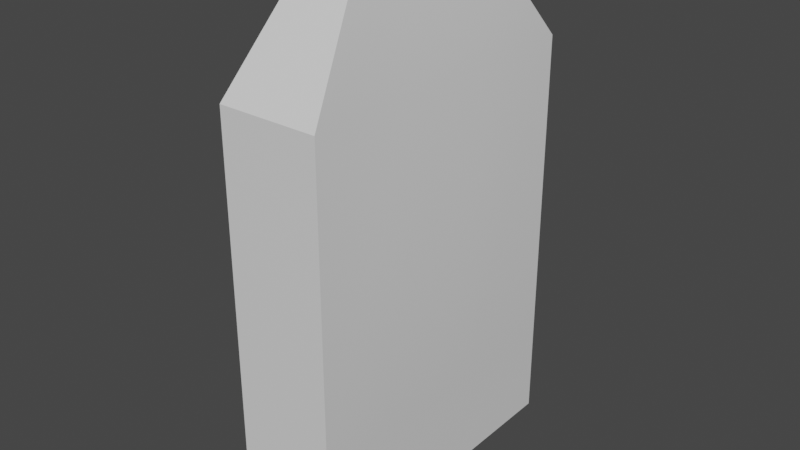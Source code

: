 # Source: door.blend  (saved by Blender 3.3.6; exported with 4.5.12 LTS)
import bpy
from mathutils import Matrix  # noqa: F401  (used for matrix-valued properties, if any)

bpy.ops.wm.read_factory_settings(use_empty=True)
scene = bpy.context.scene
scene.name = 'Scene'

# ---- collections
col_collection = bpy.data.collections.new('Collection'); scene.collection.children.link(col_collection)

# ---- materials (node trees are filled in below, after node groups)
mat_material = bpy.data.materials.new('Material')
mat_material.alpha_threshold = 0.0
mat_material.use_transparent_shadow = False
mat_material.roughness = 0.5
mat_material.line_color = (0.0, 0.0, 0.0, 1.0)

# ---- node groups
ng_auto_smooth = bpy.data.node_groups.new('Auto Smooth', 'GeometryNodeTree')
_s = ng_auto_smooth.interface.new_socket(name='Geometry', in_out='OUTPUT', socket_type='NodeSocketGeometry')
_s = ng_auto_smooth.interface.new_socket(name='Geometry', in_out='INPUT', socket_type='NodeSocketGeometry')
_s = ng_auto_smooth.interface.new_socket(name='Angle', in_out='INPUT', socket_type='NodeSocketFloat')
_s.subtype = 'ANGLE'
_s.min_value = 0.0
_s.max_value = 3.142
ng_auto_smooth.is_modifier = True
_N = ng_auto_smooth.nodes; _L = ng_auto_smooth.links
n0 = _N.new('NodeGroupOutput'); n0.name = 'Group Output'; n0.location = (480, -100)
n1 = _N.new('NodeGroupInput'); n1.name = 'Group Input'; n1.location = (-420, -300)
n2 = _N.new('NodeGroupInput'); n2.name = 'Group Input.001'; n2.location = (-60, -100)
n3 = _N.new('GeometryNodeSetShadeSmooth'); n3.name = 'Set Shade Smooth'; n3.location = (120, -100)
n3.domain = 'EDGE'
n4 = _N.new('GeometryNodeSetShadeSmooth'); n4.name = 'Set Shade Smooth.001'; n4.location = (300, -100)
n5 = _N.new('GeometryNodeInputMeshEdgeAngle'); n5.name = 'Edge Angle'; n5.location = (-420, -220)
n6 = _N.new('GeometryNodeInputEdgeSmooth'); n6.name = 'Is Edge Smooth'; n6.location = (-60, -160)
n7 = _N.new('GeometryNodeInputShadeSmooth'); n7.name = 'Is Face Smooth'; n7.location = (-240, -340)
n8 = _N.new('FunctionNodeBooleanMath'); n8.name = 'Boolean Math'; n8.location = (-60, -220)
n9 = _N.new('FunctionNodeCompare'); n9.name = 'Compare'; n9.location = (-240, -180)
n9.operation = 'LESS_EQUAL'
_L.new(n5.outputs[0], n9.inputs[0])
_L.new(n4.outputs[0], n0.inputs[0])
_L.new(n1.outputs[1], n9.inputs[1])
_L.new(n9.outputs[0], n8.inputs[0])
_L.new(n7.outputs[0], n8.inputs[1])
_L.new(n2.outputs[0], n3.inputs[0])
_L.new(n6.outputs[0], n3.inputs[1])
_L.new(n3.outputs[0], n4.inputs[0])
_L.new(n8.outputs[0], n3.inputs[2])
n0.is_active_output = True

# ---- material node trees
mat_material.use_nodes = True; mat_material.node_tree.nodes.clear()
_N = mat_material.node_tree.nodes; _L = mat_material.node_tree.links
n0 = _N.new('ShaderNodeOutputMaterial'); n0.name = 'Material Output'; n0.location = (300, 300)
n1 = _N.new('ShaderNodeBsdfPrincipled'); n1.name = 'Principled BSDF'; n1.location = (10, 300)
n1.distribution = 'GGX'
n1.subsurface_method = 'RANDOM_WALK_SKIN'
n1.inputs[3].default_value = 1.45
n1.inputs[27].default_value = (0.0, 0.0, 0.0, 1.0)
n1.inputs[28].default_value = 1.0
_L.new(n1.outputs[0], n0.inputs[0])
n0.is_active_output = True

# ---- world
world_world = bpy.data.worlds.new('World'); scene.world = world_world
world_world.use_nodes = True; world_world.node_tree.nodes.clear()
_N = world_world.node_tree.nodes; _L = world_world.node_tree.links
n0 = _N.new('ShaderNodeOutputWorld'); n0.name = 'World Output'; n0.location = (300, 300)
n1 = _N.new('ShaderNodeBackground'); n1.name = 'Background'; n1.location = (10, 300)
n1.inputs[0].default_value = (0.05088, 0.05088, 0.05088, 1.0)
_L.new(n1.outputs[0], n0.inputs[0])
n0.is_active_output = True
world_world.color = (0.05088, 0.05088, 0.05088)
world_world.use_sun_shadow = False
world_world.sun_shadow_jitter_overblur = 0.0

# ---- meshes
me_cube = bpy.data.meshes.new('Cube')
me_cube.from_pydata([(0.6893, 0.6893, 0.6893), (0.6893, 0.6893, -0.6893), (0.6893, -0.6893, 0.6893), (0.6893, -0.6893, -0.6893), (-0.6893, 0.6893, 0.6893), (-0.6893, 0.6893, -0.6893), (-0.6893, -0.6893, 0.6893), (-0.6893, -0.6893, -0.6893), (0.6893, 2.199, -0.6893), (-0.6893, 2.199, -0.6893), (0.6893, 2.199, 0.6893), (-0.6893, 2.199, 0.6893), (-0.6893, -2.077, -0.6893), (-0.6893, -2.077, 0.6893), (0.6893, -2.077, 0.6893), (0.6893, -2.077, -0.6893), (0.6893, -0.6893, 4.928), (-0.6893, -0.6893, 4.928), (0.6893, 0.6893, 4.928), (-0.6893, 0.6893, 4.928), (-0.6893, 2.199, 4.928), (0.6893, 2.199, 4.928), (0.6893, -2.077, 4.928), (-0.6893, -2.077, 4.928), (0.333, -0.3172, 6.45), (-0.333, -0.3172, 6.45), (0.333, 0.3489, 6.45), (-0.333, 0.3489, 6.45), (-0.333, 1.078, 6.45), (0.333, 1.078, 6.45), (0.333, -0.9874, 6.45), (-0.333, -0.9874, 6.45)], [], [(14, 2, 16, 22), (6, 7, 12, 13), (7, 6, 4, 5), (5, 1, 3, 7), (1, 0, 2, 3), (5, 4, 11, 9), (9, 11, 10, 8), (1, 5, 9, 8), (2, 0, 18, 16), (0, 1, 8, 10), (15, 14, 13, 12), (7, 3, 15, 12), (4, 6, 17, 19), (3, 2, 14, 15), (18, 21, 29, 26), (17, 23, 31, 25), (16, 18, 26, 24), (11, 4, 19, 20), (6, 13, 23, 17), (0, 10, 21, 18), (10, 11, 20, 21), (13, 14, 22, 23), (26, 27, 25, 24), (27, 26, 29, 28), (24, 25, 31, 30), (21, 20, 28, 29), (19, 17, 25, 27), (22, 16, 24, 30), (23, 22, 30, 31), (20, 19, 27, 28)])
me_cube.polygons.foreach_set('use_smooth', [True] * 30)
_uv = me_cube.uv_layers.new(name='UVMap')
_uv.uv.foreach_set('vector', [0.4924, 0.2444, 0.614, 0.2444, 0.614, 0.7258, 0.4924, 0.7258, 0.3708, 0.2444, 0.3708, 0.08784, 0.4924, 0.08784, 0.4924, 0.2444, 0.3708, 0.08784, 0.3708, 0.2444, 0.25, 0.2444, 0.25, 0.08784, 0.001827, 0.7601, 0.04614, 0.7601, 0.04614, 0.8044, 0.001827, 0.8044, 0.7348, 0.08784, 0.7348, 0.2444, 0.614, 0.2444, 0.614, 0.08784, 0.25, 0.08784, 0.25, 0.2444, 0.1176, 0.2444, 0.1176, 0.08784, 1.01, 0.08384, 1.01, 0.2047, 0.8887, 0.2047, 0.8887, 0.08384, 0.04614, 0.7601, 0.001827, 0.7601, 0.001827, 0.7115, 0.04614, 0.7115, 0.614, 0.2444, 0.7348, 0.2444, 0.7348, 0.7258, 0.614, 0.7258, 0.7348, 0.2444, 0.7348, 0.08784, 0.8828, 0.09292, 0.8828, 0.2495, 0.1099, 0.08404, 0.1099, 0.2067, -0.01271, 0.2067, -0.01271, 0.08404, 0.001827, 0.8044, 0.04614, 0.8044, 0.04614, 0.849, 0.001827, 0.849, 0.25, 0.2444, 0.3708, 0.2444, 0.3708, 0.7258, 0.25, 0.7258, 0.614, 0.08784, 0.614, 0.2444, 0.4924, 0.2444, 0.4924, 0.08784, 0.5686, 0.7688, 0.7466, 0.7735, 0.6033, 0.9225, 0.5257, 0.9225, 0.5865, 0.7688, 0.7328, 0.7688, 0.6074, 0.9225, 0.5361, 0.9225, 0.4233, 0.7688, 0.5686, 0.7688, 0.5257, 0.9225, 0.4549, 0.9225, 0.1176, 0.2444, 0.25, 0.2444, 0.25, 0.7258, 0.1176, 0.7258, 0.3708, 0.2444, 0.4924, 0.2444, 0.4924, 0.7258, 0.3708, 0.7258, 0.7348, 0.2444, 0.8828, 0.2495, 0.8828, 0.7309, 0.7348, 0.7258, 0.8887, 0.2047, 1.01, 0.2047, 1.01, 0.5762, 0.8887, 0.5762, -0.01271, 0.2067, 0.1099, 0.2067, 0.1099, 0.5838, -0.01271, 0.5838, 0.0003941, 0.906, 0.04624, 0.906, 0.04624, 0.9519, 0.0003941, 0.9519, 0.04624, 0.906, 0.0003941, 0.906, 0.0003941, 0.8558, 0.04624, 0.8558, 0.0003941, 0.9519, 0.04624, 0.9519, 0.04624, 0.998, 0.0003941, 0.998, 0.8887, 0.5762, 1.01, 0.5762, 0.9748, 0.702, 0.9159, 0.702, 0.4412, 0.7688, 0.5865, 0.7688, 0.5361, 0.9225, 0.4653, 0.9225, 0.2771, 0.7688, 0.4233, 0.7688, 0.4549, 0.9225, 0.3835, 0.9225, -0.01271, 0.5838, 0.1099, 0.5838, 0.07588, 0.7115, 0.01607, 0.7115, 0.282, 0.7688, 0.4412, 0.7688, 0.4653, 0.9225, 0.3876, 0.9225])
me_cube.materials.append(mat_material)
me_cube.use_mirror_vertex_groups = False
me_cube.update()

# ---- objects
ob_cube = bpy.data.objects.new('Cube', me_cube)

# ---- transforms, parenting, visibility, modifiers, constraints
ob_cube.location = (0.0, 0.0, 0.0)
ob_cube.lock_rotations_4d = False
ob_cube.empty_display_type = 'ARROWS'
ob_cube.lineart.crease_threshold = 0.0
_m = ob_cube.modifiers.new('Auto Smooth', 'NODES')
_m.node_group = ng_auto_smooth
_gi = [s.identifier for s in ng_auto_smooth.interface.items_tree if s.item_type == 'SOCKET' and s.in_out == 'INPUT']
_m[_gi[1]] = 0.5236  # Angle

# ---- collection membership
col_collection.objects.link(ob_cube)

# ---- scene / render settings (as saved in the file)
scene.frame_start = 1; scene.frame_end = 250; scene.frame_set(1)
scene.render.engine = 'BLENDER_EEVEE_NEXT'
scene.cycles.sampling_pattern = 'TABULATED_SOBOL'
scene.cycles.use_light_tree = False
scene.view_settings.view_transform = 'Filmic'
bpy.context.view_layer.update()

# ---- added for rendering (the .blend has no active camera and no usable light): camera, sun
cam_auto = bpy.data.cameras.new('AutoCamera')
cam_auto.lens = 50.0
cam_auto.sensor_width = 36.0
cam_auto.clip_end = 1000.0
ob_auto_camera = bpy.data.objects.new('AutoCamera', cam_auto)
scene.collection.objects.link(ob_auto_camera)
ob_auto_camera.location = (7.80484, -9.30445, 9.12436)
ob_auto_camera.rotation_euler = (1.09748, -7.21219e-08, 0.694738)
scene.camera = ob_auto_camera
light_auto_sun = bpy.data.lights.new('AutoSun', 'SUN')
light_auto_sun.energy = 3.0
light_auto_sun.angle = 0.0523599
ob_auto_sun = bpy.data.objects.new('AutoSun', light_auto_sun)
scene.collection.objects.link(ob_auto_sun)
ob_auto_sun.rotation_euler = (0.872665, 0.174533, 0.523599)
bpy.context.view_layer.update()
